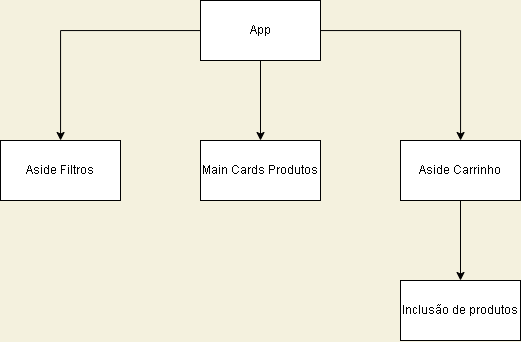

The diagram above was exported from draw.io. Its source (the exported page's mxGraphModel, read from the mxfile embedded in the PNG):
<mxGraphModel dx="1848" dy="529" grid="0" gridSize="10" guides="0" tooltips="1" connect="1" arrows="1" fold="1" page="1" pageScale="1" pageWidth="827" pageHeight="1169" background="#F4F1DE" math="0" shadow="0">
  <root>
    <mxCell id="0" />
    <mxCell id="1" parent="0" />
    <mxCell id="YLULQ95M2R9n4nAtMw62-3" value="" style="edgeStyle=orthogonalEdgeStyle;rounded=0;orthogonalLoop=1;jettySize=auto;html=1;labelBackgroundColor=#F4F1DE;strokeColor=#000000;fontColor=#393C56;" edge="1" parent="1" source="YLULQ95M2R9n4nAtMw62-1" target="YLULQ95M2R9n4nAtMw62-2">
      <mxGeometry relative="1" as="geometry" />
    </mxCell>
    <mxCell id="YLULQ95M2R9n4nAtMw62-5" value="" style="edgeStyle=orthogonalEdgeStyle;rounded=0;orthogonalLoop=1;jettySize=auto;html=1;labelBackgroundColor=#F4F1DE;strokeColor=#000000;fontColor=#393C56;" edge="1" parent="1" source="YLULQ95M2R9n4nAtMw62-1" target="YLULQ95M2R9n4nAtMw62-4">
      <mxGeometry relative="1" as="geometry" />
    </mxCell>
    <mxCell id="YLULQ95M2R9n4nAtMw62-7" value="" style="edgeStyle=orthogonalEdgeStyle;rounded=0;orthogonalLoop=1;jettySize=auto;html=1;labelBackgroundColor=#F4F1DE;strokeColor=#000000;fontColor=#393C56;" edge="1" parent="1" source="YLULQ95M2R9n4nAtMw62-1" target="YLULQ95M2R9n4nAtMw62-6">
      <mxGeometry relative="1" as="geometry" />
    </mxCell>
    <mxCell id="YLULQ95M2R9n4nAtMw62-1" value="App" style="rounded=0;whiteSpace=wrap;html=1;" vertex="1" parent="1">
      <mxGeometry x="-473" y="40" width="120" height="60" as="geometry" />
    </mxCell>
    <mxCell id="YLULQ95M2R9n4nAtMw62-2" value="Main Cards Produtos" style="whiteSpace=wrap;html=1;rounded=0;" vertex="1" parent="1">
      <mxGeometry x="-473" y="180" width="120" height="60" as="geometry" />
    </mxCell>
    <mxCell id="YLULQ95M2R9n4nAtMw62-4" value="Aside Filtros" style="whiteSpace=wrap;html=1;rounded=0;" vertex="1" parent="1">
      <mxGeometry x="-673" y="180" width="120" height="60" as="geometry" />
    </mxCell>
    <mxCell id="YLULQ95M2R9n4nAtMw62-9" value="" style="edgeStyle=orthogonalEdgeStyle;rounded=0;orthogonalLoop=1;jettySize=auto;html=1;labelBackgroundColor=#F4F1DE;strokeColor=#000000;fontColor=#393C56;" edge="1" parent="1" source="YLULQ95M2R9n4nAtMw62-6" target="YLULQ95M2R9n4nAtMw62-8">
      <mxGeometry relative="1" as="geometry" />
    </mxCell>
    <mxCell id="YLULQ95M2R9n4nAtMw62-6" value="Aside Carrinho" style="whiteSpace=wrap;html=1;rounded=0;" vertex="1" parent="1">
      <mxGeometry x="-273" y="180" width="120" height="60" as="geometry" />
    </mxCell>
    <mxCell id="YLULQ95M2R9n4nAtMw62-8" value="Inclusão de produtos" style="whiteSpace=wrap;html=1;rounded=0;" vertex="1" parent="1">
      <mxGeometry x="-273" y="320" width="120" height="60" as="geometry" />
    </mxCell>
  </root>
</mxGraphModel>